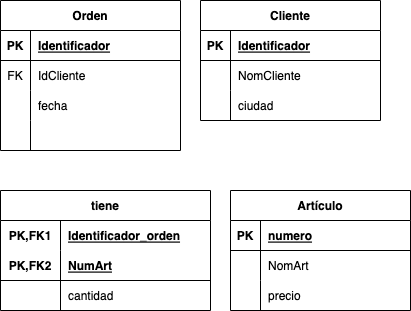

The diagram above was exported from draw.io. Its source (the exported page's mxGraphModel, read from the mxfile embedded in the PNG):
<mxGraphModel dx="815" dy="468" grid="1" gridSize="10" guides="1" tooltips="1" connect="1" arrows="1" fold="1" page="1" pageScale="1" pageWidth="827" pageHeight="1169" math="0" shadow="0">
  <root>
    <mxCell id="0" />
    <mxCell id="1" parent="0" />
    <mxCell id="-BCxdoEdne-f3hAvAkhg-14" value="Orden" style="shape=table;startSize=30;container=1;collapsible=1;childLayout=tableLayout;fixedRows=1;rowLines=0;fontStyle=1;align=center;resizeLast=1;" parent="1" vertex="1">
      <mxGeometry x="20" y="40" width="180" height="150" as="geometry" />
    </mxCell>
    <mxCell id="-BCxdoEdne-f3hAvAkhg-15" value="" style="shape=tableRow;horizontal=0;startSize=0;swimlaneHead=0;swimlaneBody=0;fillColor=none;collapsible=0;dropTarget=0;points=[[0,0.5],[1,0.5]];portConstraint=eastwest;top=0;left=0;right=0;bottom=1;" parent="-BCxdoEdne-f3hAvAkhg-14" vertex="1">
      <mxGeometry y="30" width="180" height="30" as="geometry" />
    </mxCell>
    <mxCell id="-BCxdoEdne-f3hAvAkhg-16" value="PK" style="shape=partialRectangle;connectable=0;fillColor=none;top=0;left=0;bottom=0;right=0;fontStyle=1;overflow=hidden;" parent="-BCxdoEdne-f3hAvAkhg-15" vertex="1">
      <mxGeometry width="30" height="30" as="geometry">
        <mxRectangle width="30" height="30" as="alternateBounds" />
      </mxGeometry>
    </mxCell>
    <mxCell id="-BCxdoEdne-f3hAvAkhg-17" value="Identificador" style="shape=partialRectangle;connectable=0;fillColor=none;top=0;left=0;bottom=0;right=0;align=left;spacingLeft=6;fontStyle=5;overflow=hidden;" parent="-BCxdoEdne-f3hAvAkhg-15" vertex="1">
      <mxGeometry x="30" width="150" height="30" as="geometry">
        <mxRectangle width="150" height="30" as="alternateBounds" />
      </mxGeometry>
    </mxCell>
    <mxCell id="-BCxdoEdne-f3hAvAkhg-18" value="" style="shape=tableRow;horizontal=0;startSize=0;swimlaneHead=0;swimlaneBody=0;fillColor=none;collapsible=0;dropTarget=0;points=[[0,0.5],[1,0.5]];portConstraint=eastwest;top=0;left=0;right=0;bottom=0;" parent="-BCxdoEdne-f3hAvAkhg-14" vertex="1">
      <mxGeometry y="60" width="180" height="30" as="geometry" />
    </mxCell>
    <mxCell id="-BCxdoEdne-f3hAvAkhg-19" value="FK" style="shape=partialRectangle;connectable=0;fillColor=none;top=0;left=0;bottom=0;right=0;editable=1;overflow=hidden;" parent="-BCxdoEdne-f3hAvAkhg-18" vertex="1">
      <mxGeometry width="30" height="30" as="geometry">
        <mxRectangle width="30" height="30" as="alternateBounds" />
      </mxGeometry>
    </mxCell>
    <mxCell id="-BCxdoEdne-f3hAvAkhg-20" value="IdCliente" style="shape=partialRectangle;connectable=0;fillColor=none;top=0;left=0;bottom=0;right=0;align=left;spacingLeft=6;overflow=hidden;" parent="-BCxdoEdne-f3hAvAkhg-18" vertex="1">
      <mxGeometry x="30" width="150" height="30" as="geometry">
        <mxRectangle width="150" height="30" as="alternateBounds" />
      </mxGeometry>
    </mxCell>
    <mxCell id="-BCxdoEdne-f3hAvAkhg-21" value="" style="shape=tableRow;horizontal=0;startSize=0;swimlaneHead=0;swimlaneBody=0;fillColor=none;collapsible=0;dropTarget=0;points=[[0,0.5],[1,0.5]];portConstraint=eastwest;top=0;left=0;right=0;bottom=0;" parent="-BCxdoEdne-f3hAvAkhg-14" vertex="1">
      <mxGeometry y="90" width="180" height="30" as="geometry" />
    </mxCell>
    <mxCell id="-BCxdoEdne-f3hAvAkhg-22" value="" style="shape=partialRectangle;connectable=0;fillColor=none;top=0;left=0;bottom=0;right=0;editable=1;overflow=hidden;" parent="-BCxdoEdne-f3hAvAkhg-21" vertex="1">
      <mxGeometry width="30" height="30" as="geometry">
        <mxRectangle width="30" height="30" as="alternateBounds" />
      </mxGeometry>
    </mxCell>
    <mxCell id="-BCxdoEdne-f3hAvAkhg-23" value="fecha" style="shape=partialRectangle;connectable=0;fillColor=none;top=0;left=0;bottom=0;right=0;align=left;spacingLeft=6;overflow=hidden;" parent="-BCxdoEdne-f3hAvAkhg-21" vertex="1">
      <mxGeometry x="30" width="150" height="30" as="geometry">
        <mxRectangle width="150" height="30" as="alternateBounds" />
      </mxGeometry>
    </mxCell>
    <mxCell id="-BCxdoEdne-f3hAvAkhg-24" value="" style="shape=tableRow;horizontal=0;startSize=0;swimlaneHead=0;swimlaneBody=0;fillColor=none;collapsible=0;dropTarget=0;points=[[0,0.5],[1,0.5]];portConstraint=eastwest;top=0;left=0;right=0;bottom=0;" parent="-BCxdoEdne-f3hAvAkhg-14" vertex="1">
      <mxGeometry y="120" width="180" height="30" as="geometry" />
    </mxCell>
    <mxCell id="-BCxdoEdne-f3hAvAkhg-25" value="" style="shape=partialRectangle;connectable=0;fillColor=none;top=0;left=0;bottom=0;right=0;editable=1;overflow=hidden;" parent="-BCxdoEdne-f3hAvAkhg-24" vertex="1">
      <mxGeometry width="30" height="30" as="geometry">
        <mxRectangle width="30" height="30" as="alternateBounds" />
      </mxGeometry>
    </mxCell>
    <mxCell id="-BCxdoEdne-f3hAvAkhg-26" value="" style="shape=partialRectangle;connectable=0;fillColor=none;top=0;left=0;bottom=0;right=0;align=left;spacingLeft=6;overflow=hidden;" parent="-BCxdoEdne-f3hAvAkhg-24" vertex="1">
      <mxGeometry x="30" width="150" height="30" as="geometry">
        <mxRectangle width="150" height="30" as="alternateBounds" />
      </mxGeometry>
    </mxCell>
    <mxCell id="-BCxdoEdne-f3hAvAkhg-67" value="Cliente" style="shape=table;startSize=30;container=1;collapsible=1;childLayout=tableLayout;fixedRows=1;rowLines=0;fontStyle=1;align=center;resizeLast=1;" parent="1" vertex="1">
      <mxGeometry x="220" y="40" width="180" height="120" as="geometry" />
    </mxCell>
    <mxCell id="-BCxdoEdne-f3hAvAkhg-68" value="" style="shape=tableRow;horizontal=0;startSize=0;swimlaneHead=0;swimlaneBody=0;fillColor=none;collapsible=0;dropTarget=0;points=[[0,0.5],[1,0.5]];portConstraint=eastwest;top=0;left=0;right=0;bottom=1;" parent="-BCxdoEdne-f3hAvAkhg-67" vertex="1">
      <mxGeometry y="30" width="180" height="30" as="geometry" />
    </mxCell>
    <mxCell id="-BCxdoEdne-f3hAvAkhg-69" value="PK" style="shape=partialRectangle;connectable=0;fillColor=none;top=0;left=0;bottom=0;right=0;fontStyle=1;overflow=hidden;" parent="-BCxdoEdne-f3hAvAkhg-68" vertex="1">
      <mxGeometry width="30" height="30" as="geometry">
        <mxRectangle width="30" height="30" as="alternateBounds" />
      </mxGeometry>
    </mxCell>
    <mxCell id="-BCxdoEdne-f3hAvAkhg-70" value="Identificador" style="shape=partialRectangle;connectable=0;fillColor=none;top=0;left=0;bottom=0;right=0;align=left;spacingLeft=6;fontStyle=5;overflow=hidden;" parent="-BCxdoEdne-f3hAvAkhg-68" vertex="1">
      <mxGeometry x="30" width="150" height="30" as="geometry">
        <mxRectangle width="150" height="30" as="alternateBounds" />
      </mxGeometry>
    </mxCell>
    <mxCell id="-BCxdoEdne-f3hAvAkhg-71" value="" style="shape=tableRow;horizontal=0;startSize=0;swimlaneHead=0;swimlaneBody=0;fillColor=none;collapsible=0;dropTarget=0;points=[[0,0.5],[1,0.5]];portConstraint=eastwest;top=0;left=0;right=0;bottom=0;" parent="-BCxdoEdne-f3hAvAkhg-67" vertex="1">
      <mxGeometry y="60" width="180" height="30" as="geometry" />
    </mxCell>
    <mxCell id="-BCxdoEdne-f3hAvAkhg-72" value="" style="shape=partialRectangle;connectable=0;fillColor=none;top=0;left=0;bottom=0;right=0;editable=1;overflow=hidden;" parent="-BCxdoEdne-f3hAvAkhg-71" vertex="1">
      <mxGeometry width="30" height="30" as="geometry">
        <mxRectangle width="30" height="30" as="alternateBounds" />
      </mxGeometry>
    </mxCell>
    <mxCell id="-BCxdoEdne-f3hAvAkhg-73" value="NomCliente" style="shape=partialRectangle;connectable=0;fillColor=none;top=0;left=0;bottom=0;right=0;align=left;spacingLeft=6;overflow=hidden;" parent="-BCxdoEdne-f3hAvAkhg-71" vertex="1">
      <mxGeometry x="30" width="150" height="30" as="geometry">
        <mxRectangle width="150" height="30" as="alternateBounds" />
      </mxGeometry>
    </mxCell>
    <mxCell id="-BCxdoEdne-f3hAvAkhg-74" value="" style="shape=tableRow;horizontal=0;startSize=0;swimlaneHead=0;swimlaneBody=0;fillColor=none;collapsible=0;dropTarget=0;points=[[0,0.5],[1,0.5]];portConstraint=eastwest;top=0;left=0;right=0;bottom=0;" parent="-BCxdoEdne-f3hAvAkhg-67" vertex="1">
      <mxGeometry y="90" width="180" height="30" as="geometry" />
    </mxCell>
    <mxCell id="-BCxdoEdne-f3hAvAkhg-75" value="" style="shape=partialRectangle;connectable=0;fillColor=none;top=0;left=0;bottom=0;right=0;editable=1;overflow=hidden;" parent="-BCxdoEdne-f3hAvAkhg-74" vertex="1">
      <mxGeometry width="30" height="30" as="geometry">
        <mxRectangle width="30" height="30" as="alternateBounds" />
      </mxGeometry>
    </mxCell>
    <mxCell id="-BCxdoEdne-f3hAvAkhg-76" value="ciudad" style="shape=partialRectangle;connectable=0;fillColor=none;top=0;left=0;bottom=0;right=0;align=left;spacingLeft=6;overflow=hidden;" parent="-BCxdoEdne-f3hAvAkhg-74" vertex="1">
      <mxGeometry x="30" width="150" height="30" as="geometry">
        <mxRectangle width="150" height="30" as="alternateBounds" />
      </mxGeometry>
    </mxCell>
    <mxCell id="-BCxdoEdne-f3hAvAkhg-80" value="tiene" style="shape=table;startSize=30;container=1;collapsible=1;childLayout=tableLayout;fixedRows=1;rowLines=0;fontStyle=1;align=center;resizeLast=1;" parent="1" vertex="1">
      <mxGeometry x="20" y="230" width="210" height="120" as="geometry" />
    </mxCell>
    <mxCell id="-BCxdoEdne-f3hAvAkhg-81" value="" style="shape=tableRow;horizontal=0;startSize=0;swimlaneHead=0;swimlaneBody=0;fillColor=none;collapsible=0;dropTarget=0;points=[[0,0.5],[1,0.5]];portConstraint=eastwest;top=0;left=0;right=0;bottom=0;" parent="-BCxdoEdne-f3hAvAkhg-80" vertex="1">
      <mxGeometry y="30" width="210" height="30" as="geometry" />
    </mxCell>
    <mxCell id="-BCxdoEdne-f3hAvAkhg-82" value="PK,FK1" style="shape=partialRectangle;connectable=0;fillColor=none;top=0;left=0;bottom=0;right=0;fontStyle=1;overflow=hidden;" parent="-BCxdoEdne-f3hAvAkhg-81" vertex="1">
      <mxGeometry width="60" height="30" as="geometry">
        <mxRectangle width="60" height="30" as="alternateBounds" />
      </mxGeometry>
    </mxCell>
    <mxCell id="-BCxdoEdne-f3hAvAkhg-83" value="Identificador_orden" style="shape=partialRectangle;connectable=0;fillColor=none;top=0;left=0;bottom=0;right=0;align=left;spacingLeft=6;fontStyle=5;overflow=hidden;" parent="-BCxdoEdne-f3hAvAkhg-81" vertex="1">
      <mxGeometry x="60" width="150" height="30" as="geometry">
        <mxRectangle width="150" height="30" as="alternateBounds" />
      </mxGeometry>
    </mxCell>
    <mxCell id="-BCxdoEdne-f3hAvAkhg-84" value="" style="shape=tableRow;horizontal=0;startSize=0;swimlaneHead=0;swimlaneBody=0;fillColor=none;collapsible=0;dropTarget=0;points=[[0,0.5],[1,0.5]];portConstraint=eastwest;top=0;left=0;right=0;bottom=1;" parent="-BCxdoEdne-f3hAvAkhg-80" vertex="1">
      <mxGeometry y="60" width="210" height="30" as="geometry" />
    </mxCell>
    <mxCell id="-BCxdoEdne-f3hAvAkhg-85" value="PK,FK2" style="shape=partialRectangle;connectable=0;fillColor=none;top=0;left=0;bottom=0;right=0;fontStyle=1;overflow=hidden;" parent="-BCxdoEdne-f3hAvAkhg-84" vertex="1">
      <mxGeometry width="60" height="30" as="geometry">
        <mxRectangle width="60" height="30" as="alternateBounds" />
      </mxGeometry>
    </mxCell>
    <mxCell id="-BCxdoEdne-f3hAvAkhg-86" value="NumArt" style="shape=partialRectangle;connectable=0;fillColor=none;top=0;left=0;bottom=0;right=0;align=left;spacingLeft=6;fontStyle=5;overflow=hidden;" parent="-BCxdoEdne-f3hAvAkhg-84" vertex="1">
      <mxGeometry x="60" width="150" height="30" as="geometry">
        <mxRectangle width="150" height="30" as="alternateBounds" />
      </mxGeometry>
    </mxCell>
    <mxCell id="-BCxdoEdne-f3hAvAkhg-87" value="" style="shape=tableRow;horizontal=0;startSize=0;swimlaneHead=0;swimlaneBody=0;fillColor=none;collapsible=0;dropTarget=0;points=[[0,0.5],[1,0.5]];portConstraint=eastwest;top=0;left=0;right=0;bottom=0;" parent="-BCxdoEdne-f3hAvAkhg-80" vertex="1">
      <mxGeometry y="90" width="210" height="30" as="geometry" />
    </mxCell>
    <mxCell id="-BCxdoEdne-f3hAvAkhg-88" value="" style="shape=partialRectangle;connectable=0;fillColor=none;top=0;left=0;bottom=0;right=0;editable=1;overflow=hidden;" parent="-BCxdoEdne-f3hAvAkhg-87" vertex="1">
      <mxGeometry width="60" height="30" as="geometry">
        <mxRectangle width="60" height="30" as="alternateBounds" />
      </mxGeometry>
    </mxCell>
    <mxCell id="-BCxdoEdne-f3hAvAkhg-89" value="cantidad" style="shape=partialRectangle;connectable=0;fillColor=none;top=0;left=0;bottom=0;right=0;align=left;spacingLeft=6;overflow=hidden;" parent="-BCxdoEdne-f3hAvAkhg-87" vertex="1">
      <mxGeometry x="60" width="150" height="30" as="geometry">
        <mxRectangle width="150" height="30" as="alternateBounds" />
      </mxGeometry>
    </mxCell>
    <mxCell id="-BCxdoEdne-f3hAvAkhg-93" value="Artículo" style="shape=table;startSize=30;container=1;collapsible=1;childLayout=tableLayout;fixedRows=1;rowLines=0;fontStyle=1;align=center;resizeLast=1;" parent="1" vertex="1">
      <mxGeometry x="250" y="230" width="180" height="120" as="geometry" />
    </mxCell>
    <mxCell id="-BCxdoEdne-f3hAvAkhg-94" value="" style="shape=tableRow;horizontal=0;startSize=0;swimlaneHead=0;swimlaneBody=0;fillColor=none;collapsible=0;dropTarget=0;points=[[0,0.5],[1,0.5]];portConstraint=eastwest;top=0;left=0;right=0;bottom=1;" parent="-BCxdoEdne-f3hAvAkhg-93" vertex="1">
      <mxGeometry y="30" width="180" height="30" as="geometry" />
    </mxCell>
    <mxCell id="-BCxdoEdne-f3hAvAkhg-95" value="PK" style="shape=partialRectangle;connectable=0;fillColor=none;top=0;left=0;bottom=0;right=0;fontStyle=1;overflow=hidden;" parent="-BCxdoEdne-f3hAvAkhg-94" vertex="1">
      <mxGeometry width="30" height="30" as="geometry">
        <mxRectangle width="30" height="30" as="alternateBounds" />
      </mxGeometry>
    </mxCell>
    <mxCell id="-BCxdoEdne-f3hAvAkhg-96" value="numero" style="shape=partialRectangle;connectable=0;fillColor=none;top=0;left=0;bottom=0;right=0;align=left;spacingLeft=6;fontStyle=5;overflow=hidden;" parent="-BCxdoEdne-f3hAvAkhg-94" vertex="1">
      <mxGeometry x="30" width="150" height="30" as="geometry">
        <mxRectangle width="150" height="30" as="alternateBounds" />
      </mxGeometry>
    </mxCell>
    <mxCell id="-BCxdoEdne-f3hAvAkhg-97" value="" style="shape=tableRow;horizontal=0;startSize=0;swimlaneHead=0;swimlaneBody=0;fillColor=none;collapsible=0;dropTarget=0;points=[[0,0.5],[1,0.5]];portConstraint=eastwest;top=0;left=0;right=0;bottom=0;" parent="-BCxdoEdne-f3hAvAkhg-93" vertex="1">
      <mxGeometry y="60" width="180" height="30" as="geometry" />
    </mxCell>
    <mxCell id="-BCxdoEdne-f3hAvAkhg-98" value="" style="shape=partialRectangle;connectable=0;fillColor=none;top=0;left=0;bottom=0;right=0;editable=1;overflow=hidden;" parent="-BCxdoEdne-f3hAvAkhg-97" vertex="1">
      <mxGeometry width="30" height="30" as="geometry">
        <mxRectangle width="30" height="30" as="alternateBounds" />
      </mxGeometry>
    </mxCell>
    <mxCell id="-BCxdoEdne-f3hAvAkhg-99" value="NomArt" style="shape=partialRectangle;connectable=0;fillColor=none;top=0;left=0;bottom=0;right=0;align=left;spacingLeft=6;overflow=hidden;" parent="-BCxdoEdne-f3hAvAkhg-97" vertex="1">
      <mxGeometry x="30" width="150" height="30" as="geometry">
        <mxRectangle width="150" height="30" as="alternateBounds" />
      </mxGeometry>
    </mxCell>
    <mxCell id="-BCxdoEdne-f3hAvAkhg-100" value="" style="shape=tableRow;horizontal=0;startSize=0;swimlaneHead=0;swimlaneBody=0;fillColor=none;collapsible=0;dropTarget=0;points=[[0,0.5],[1,0.5]];portConstraint=eastwest;top=0;left=0;right=0;bottom=0;" parent="-BCxdoEdne-f3hAvAkhg-93" vertex="1">
      <mxGeometry y="90" width="180" height="30" as="geometry" />
    </mxCell>
    <mxCell id="-BCxdoEdne-f3hAvAkhg-101" value="" style="shape=partialRectangle;connectable=0;fillColor=none;top=0;left=0;bottom=0;right=0;editable=1;overflow=hidden;" parent="-BCxdoEdne-f3hAvAkhg-100" vertex="1">
      <mxGeometry width="30" height="30" as="geometry">
        <mxRectangle width="30" height="30" as="alternateBounds" />
      </mxGeometry>
    </mxCell>
    <mxCell id="-BCxdoEdne-f3hAvAkhg-102" value="precio" style="shape=partialRectangle;connectable=0;fillColor=none;top=0;left=0;bottom=0;right=0;align=left;spacingLeft=6;overflow=hidden;" parent="-BCxdoEdne-f3hAvAkhg-100" vertex="1">
      <mxGeometry x="30" width="150" height="30" as="geometry">
        <mxRectangle width="150" height="30" as="alternateBounds" />
      </mxGeometry>
    </mxCell>
  </root>
</mxGraphModel>